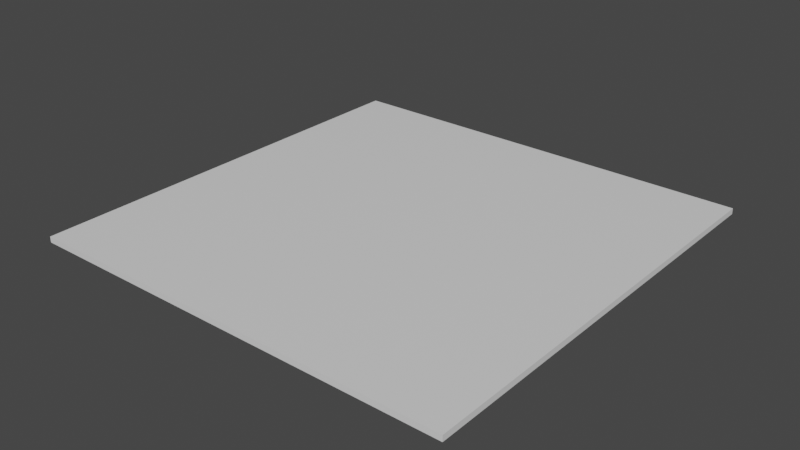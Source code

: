 # Source: Tiles.blend  (saved by Blender 2.82.7; exported with 4.5.12 LTS)
import bpy
from mathutils import Matrix  # noqa: F401  (used for matrix-valued properties, if any)

bpy.ops.wm.read_factory_settings(use_empty=True)
scene = bpy.context.scene
scene.name = 'Scene'

# ---- collections
col_collection = bpy.data.collections.new('Collection'); scene.collection.children.link(col_collection)

# ---- materials (node trees are filled in below, after node groups)
mat_material = bpy.data.materials.new('Material')
mat_material.alpha_threshold = 0.0
mat_material.use_transparent_shadow = False
mat_material.line_color = (0.0, 0.0, 0.0, 1.0)

# ---- material node trees
mat_material.use_nodes = True; mat_material.node_tree.nodes.clear()
_N = mat_material.node_tree.nodes; _L = mat_material.node_tree.links
n0 = _N.new('ShaderNodeOutputMaterial'); n0.name = 'Material Output'; n0.location = (300, 300)
n1 = _N.new('ShaderNodeBsdfPrincipled'); n1.name = 'Principled BSDF'; n1.location = (10, 300)
n1.distribution = 'GGX'
n1.subsurface_method = 'BURLEY'
n1.inputs[2].default_value = 0.4
n1.inputs[3].default_value = 1.45
n1.inputs[27].default_value = (0.0, 0.0, 0.0, 1.0)
n1.inputs[28].default_value = 1.0
_L.new(n1.outputs[0], n0.inputs[0])
n0.is_active_output = True

# ---- world
world_world = bpy.data.worlds.new('World'); scene.world = world_world
world_world.use_nodes = True; world_world.node_tree.nodes.clear()
_N = world_world.node_tree.nodes; _L = world_world.node_tree.links
n0 = _N.new('ShaderNodeOutputWorld'); n0.name = 'World Output'; n0.location = (300, 300)
n1 = _N.new('ShaderNodeBackground'); n1.name = 'Background'; n1.location = (10, 300)
n1.inputs[0].default_value = (0.05088, 0.05088, 0.05088, 1.0)
_L.new(n1.outputs[0], n0.inputs[0])
n0.is_active_output = True
world_world.color = (0.05088, 0.05088, 0.05088)
world_world.use_sun_shadow = False
world_world.sun_shadow_jitter_overblur = 0.0

# ---- meshes
me_cube = bpy.data.meshes.new('Cube')
me_cube.from_pydata([(1.0, 1.0, 1.0), (1.0, 1.0, -1.0), (1.0, -1.0, 1.0), (1.0, -1.0, -1.0), (-1.0, 1.0, 1.0), (-1.0, 1.0, -1.0), (-1.0, -1.0, 1.0), (-1.0, -1.0, -1.0)], [], [(0, 4, 6, 2), (3, 2, 6, 7), (7, 6, 4, 5), (5, 1, 3, 7), (1, 0, 2, 3), (5, 4, 0, 1)])
_uv = me_cube.uv_layers.new(name='UVMap')
_uv.uv.foreach_set('vector', [1.0, -0.0001533, 0.9999, 1.0, 0.0001737, 1.0, -0.0003953, -0.0001289, 0.0001665, 0.9998, 0.0001665, 0.6668, 0.3332, 0.6668, 0.3332, 0.9998, 0.3332, 0.3332, 0.0001665, 0.3332, 0.0001665, 0.0001666, 0.3332, 0.0001665, 0.3335, 0.6665, 0.3335, 0.3335, 0.6665, 0.3335, 0.6665, 0.6665, 0.375, 0.5, 0.625, 0.5, 0.625, 0.75, 0.375, 0.75, 0.0001665, 0.3335, 0.3332, 0.3335, 0.3332, 0.6665, 0.0001665, 0.6665])
_ca = me_cube.color_attributes.new('Col', 'BYTE_COLOR', 'CORNER')
_ca.data.foreach_set('color', [1.0, 1.0, 1.0, 1.0, 1.0, 1.0, 1.0, 1.0, 1.0, 1.0, 1.0, 1.0, 1.0, 1.0, 1.0, 1.0, 1.0, 1.0, 1.0, 1.0, 1.0, 1.0, 1.0, 1.0, 1.0, 1.0, 1.0, 1.0, 1.0, 1.0, 1.0, 1.0, 1.0, 1.0, 1.0, 1.0, 1.0, 1.0, 1.0, 1.0, 1.0, 1.0, 1.0, 1.0, 1.0, 1.0, 1.0, 1.0, 1.0, 1.0, 1.0, 1.0, 1.0, 1.0, 1.0, 1.0, 1.0, 1.0, 1.0, 1.0, 1.0, 1.0, 1.0, 1.0, 1.0, 1.0, 1.0, 1.0, 1.0, 1.0, 1.0, 1.0, 1.0, 1.0, 1.0, 1.0, 1.0, 1.0, 1.0, 1.0, 1.0, 1.0, 1.0, 1.0, 1.0, 1.0, 1.0, 1.0, 1.0, 1.0, 1.0, 1.0, 1.0, 1.0, 1.0, 1.0])
me_cube.materials.append(mat_material)
me_cube.use_remesh_preserve_volume = False
me_cube.use_remesh_preserve_attributes = False
me_cube.use_mirror_vertex_groups = False
me_cube.update()

# ---- objects
ob_cube = bpy.data.objects.new('Cube', me_cube)

# ---- transforms, parenting, visibility, modifiers, constraints
ob_cube.location = (0.0, 0.0, 0.0)
ob_cube.scale = (7.5, 7.5, 0.1)
ob_cube.lock_rotations_4d = False
ob_cube.empty_display_type = 'ARROWS'
ob_cube.lineart.crease_threshold = 0.0

# ---- collection membership
col_collection.objects.link(ob_cube)

# ---- scene / render settings (as saved in the file)
scene.frame_start = 1; scene.frame_end = 250; scene.frame_set(1)
scene.render.engine = 'BLENDER_EEVEE_NEXT'
scene.cycles.use_denoising = False
scene.cycles.samples = 128
scene.cycles.sampling_pattern = 'TABULATED_SOBOL'
scene.cycles.use_adaptive_sampling = False
scene.cycles.use_light_tree = False
scene.view_settings.view_transform = 'Filmic'
bpy.context.view_layer.update()

# ---- added for rendering (the .blend has no active camera and no usable light): camera, sun
cam_auto = bpy.data.cameras.new('AutoCamera')
cam_auto.lens = 50.0
cam_auto.sensor_width = 36.0
cam_auto.clip_end = 1000.0
ob_auto_camera = bpy.data.objects.new('AutoCamera', cam_auto)
scene.collection.objects.link(ob_auto_camera)
ob_auto_camera.location = (19.6278, -23.5534, 15.7023)
ob_auto_camera.rotation_euler = (1.09748, -7.21219e-08, 0.694738)
scene.camera = ob_auto_camera
light_auto_sun = bpy.data.lights.new('AutoSun', 'SUN')
light_auto_sun.energy = 3.0
light_auto_sun.angle = 0.0523599
ob_auto_sun = bpy.data.objects.new('AutoSun', light_auto_sun)
scene.collection.objects.link(ob_auto_sun)
ob_auto_sun.rotation_euler = (0.872665, 0.174533, 0.523599)
bpy.context.view_layer.update()
